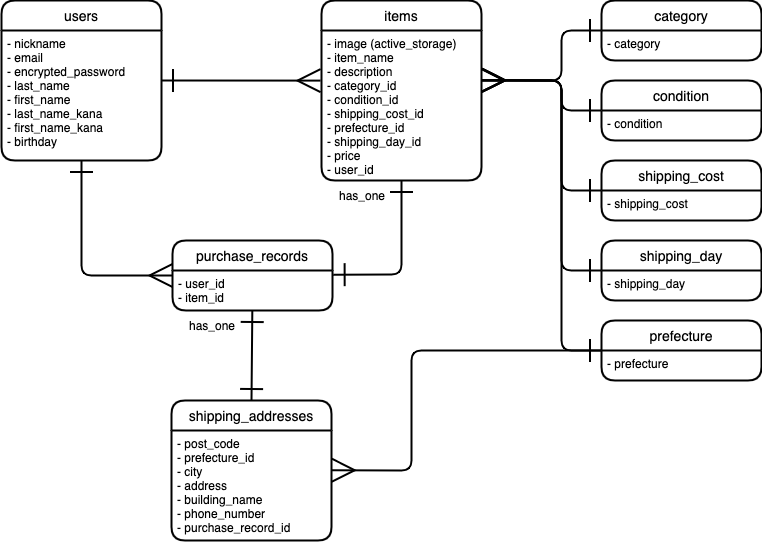

The diagram above was exported from draw.io. Its source (the exported page's mxGraphModel, read from the mxfile embedded in the PNG):
<mxGraphModel dx="1334" dy="468" grid="1" gridSize="10" guides="1" tooltips="1" connect="1" arrows="1" fold="1" page="1" pageScale="1" pageWidth="827" pageHeight="1169" math="0" shadow="0">
  <root>
    <mxCell id="0" />
    <mxCell id="1" parent="0" />
    <mxCell id="20" style="edgeStyle=none;jumpSize=6;html=1;entryX=1.004;entryY=0.105;entryDx=0;entryDy=0;startArrow=ERone;startFill=0;endArrow=ERone;endFill=0;startSize=20;endSize=20;strokeColor=default;strokeWidth=2;exitX=0.5;exitY=1;exitDx=0;exitDy=0;entryPerimeter=0;" parent="1" source="3" target="14" edge="1">
      <mxGeometry relative="1" as="geometry">
        <mxPoint x="380" y="350" as="sourcePoint" />
        <Array as="points">
          <mxPoint x="360" y="434" />
        </Array>
      </mxGeometry>
    </mxCell>
    <mxCell id="2" value="items" style="swimlane;childLayout=stackLayout;horizontal=1;startSize=30;horizontalStack=0;rounded=1;fontSize=14;fontStyle=0;strokeWidth=2;resizeParent=0;resizeLast=1;shadow=0;dashed=0;align=center;" parent="1" vertex="1">
      <mxGeometry x="280" y="160" width="160" height="180" as="geometry" />
    </mxCell>
    <mxCell id="3" value="- image (active_storage)&#10;- item_name&#10;- description&#10;- category_id&#10;- condition_id&#10;- shipping_cost_id&#10;- prefecture_id&#10;- shipping_day_id&#10;- price&#10;- user_id" style="align=left;strokeColor=none;fillColor=none;spacingLeft=4;fontSize=12;verticalAlign=top;resizable=0;rotatable=0;part=1;" parent="2" vertex="1">
      <mxGeometry y="30" width="160" height="150" as="geometry" />
    </mxCell>
    <mxCell id="84" style="edgeStyle=none;jumpSize=6;html=1;exitX=1;exitY=0.5;exitDx=0;exitDy=0;entryX=-0.006;entryY=0.334;entryDx=0;entryDy=0;entryPerimeter=0;startArrow=ERone;startFill=0;endArrow=ERmany;endFill=0;startSize=20;endSize=20;strokeColor=default;strokeWidth=2;" parent="1" source="4" target="3" edge="1">
      <mxGeometry relative="1" as="geometry" />
    </mxCell>
    <mxCell id="4" value="users" style="swimlane;childLayout=stackLayout;horizontal=1;startSize=30;horizontalStack=0;rounded=1;fontSize=14;fontStyle=0;strokeWidth=2;resizeParent=0;resizeLast=1;shadow=0;dashed=0;align=center;" parent="1" vertex="1">
      <mxGeometry x="-40" y="160" width="160" height="160" as="geometry" />
    </mxCell>
    <mxCell id="5" value="- nickname&#10;- email&#10;- encrypted_password&#10;- last_name&#10;- first_name&#10;- last_name_kana&#10;- first_name_kana&#10;- birthday" style="align=left;strokeColor=none;fillColor=none;spacingLeft=4;fontSize=12;verticalAlign=top;resizable=0;rotatable=0;part=1;" parent="4" vertex="1">
      <mxGeometry y="30" width="160" height="130" as="geometry" />
    </mxCell>
    <mxCell id="8" style="edgeStyle=none;jumpSize=6;html=1;startArrow=ERone;startFill=0;endArrow=ERmany;endFill=0;startSize=20;endSize=20;strokeColor=default;strokeWidth=2;" parent="1" source="5" edge="1">
      <mxGeometry relative="1" as="geometry">
        <mxPoint x="120" y="240" as="targetPoint" />
      </mxGeometry>
    </mxCell>
    <mxCell id="13" value="purchase_records" style="swimlane;childLayout=stackLayout;horizontal=1;startSize=30;horizontalStack=0;rounded=1;fontSize=14;fontStyle=0;strokeWidth=2;resizeParent=0;resizeLast=1;shadow=0;dashed=0;align=center;" parent="1" vertex="1">
      <mxGeometry x="131" y="400" width="160" height="70" as="geometry" />
    </mxCell>
    <mxCell id="14" value="- user_id&#10;- item_id" style="align=left;strokeColor=none;fillColor=none;spacingLeft=4;fontSize=12;verticalAlign=top;resizable=0;rotatable=0;part=1;" parent="13" vertex="1">
      <mxGeometry y="30" width="160" height="40" as="geometry" />
    </mxCell>
    <mxCell id="16" value="shipping_addresses" style="swimlane;childLayout=stackLayout;horizontal=1;startSize=30;horizontalStack=0;rounded=1;fontSize=14;fontStyle=0;strokeWidth=2;resizeParent=0;resizeLast=1;shadow=0;dashed=0;align=center;" parent="1" vertex="1">
      <mxGeometry x="130" y="560" width="160" height="140" as="geometry" />
    </mxCell>
    <mxCell id="17" value="- post_code&#10;- prefecture_id&#10;- city&#10;- address&#10;- building_name&#10;- phone_number&#10;- purchase_record_id" style="align=left;strokeColor=none;fillColor=none;spacingLeft=4;fontSize=12;verticalAlign=top;resizable=0;rotatable=0;part=1;" parent="16" vertex="1">
      <mxGeometry y="30" width="160" height="110" as="geometry" />
    </mxCell>
    <mxCell id="21" style="edgeStyle=none;jumpSize=6;html=1;entryX=0;entryY=0.5;entryDx=0;entryDy=0;startArrow=ERone;startFill=0;endArrow=ERmany;endFill=0;startSize=20;endSize=20;strokeColor=default;strokeWidth=2;" parent="1" source="5" target="13" edge="1">
      <mxGeometry relative="1" as="geometry">
        <Array as="points">
          <mxPoint x="40" y="340" />
          <mxPoint x="40" y="435" />
        </Array>
      </mxGeometry>
    </mxCell>
    <mxCell id="44" value="" style="shape=table;startSize=0;container=1;collapsible=1;childLayout=tableLayout;fixedRows=1;rowLines=0;fontStyle=0;align=center;resizeLast=1;strokeColor=none;fillColor=none;" parent="1" vertex="1">
      <mxGeometry x="110" y="470" width="100" height="30" as="geometry" />
    </mxCell>
    <mxCell id="45" value="" style="shape=partialRectangle;collapsible=0;dropTarget=0;pointerEvents=0;fillColor=none;top=0;left=0;bottom=0;right=0;points=[[0,0.5],[1,0.5]];portConstraint=eastwest;" parent="44" vertex="1">
      <mxGeometry width="100" height="30" as="geometry" />
    </mxCell>
    <mxCell id="46" value="" style="shape=partialRectangle;connectable=0;fillColor=none;top=0;left=0;bottom=0;right=0;editable=1;overflow=hidden;" parent="45" vertex="1">
      <mxGeometry width="30" height="30" as="geometry">
        <mxRectangle width="30" height="30" as="alternateBounds" />
      </mxGeometry>
    </mxCell>
    <mxCell id="47" value="has_one" style="shape=partialRectangle;connectable=0;fillColor=none;top=0;left=0;bottom=0;right=0;align=left;spacingLeft=6;overflow=hidden;" parent="45" vertex="1">
      <mxGeometry x="30" width="70" height="30" as="geometry">
        <mxRectangle width="70" height="30" as="alternateBounds" />
      </mxGeometry>
    </mxCell>
    <mxCell id="48" value="" style="shape=table;startSize=0;container=1;collapsible=1;childLayout=tableLayout;fixedRows=1;rowLines=0;fontStyle=0;align=center;resizeLast=1;strokeColor=none;fillColor=none;" parent="1" vertex="1">
      <mxGeometry x="260" y="340" width="90" height="30" as="geometry" />
    </mxCell>
    <mxCell id="49" value="" style="shape=partialRectangle;collapsible=0;dropTarget=0;pointerEvents=0;fillColor=none;top=0;left=0;bottom=0;right=0;points=[[0,0.5],[1,0.5]];portConstraint=eastwest;" parent="48" vertex="1">
      <mxGeometry width="90" height="30" as="geometry" />
    </mxCell>
    <mxCell id="50" value="" style="shape=partialRectangle;connectable=0;fillColor=none;top=0;left=0;bottom=0;right=0;editable=1;overflow=hidden;" parent="49" vertex="1">
      <mxGeometry width="30" height="30" as="geometry">
        <mxRectangle width="30" height="30" as="alternateBounds" />
      </mxGeometry>
    </mxCell>
    <mxCell id="51" value="has_one" style="shape=partialRectangle;connectable=0;fillColor=none;top=0;left=0;bottom=0;right=0;align=left;spacingLeft=6;overflow=hidden;" parent="49" vertex="1">
      <mxGeometry x="30" width="60" height="30" as="geometry">
        <mxRectangle width="60" height="30" as="alternateBounds" />
      </mxGeometry>
    </mxCell>
    <mxCell id="52" style="edgeStyle=none;jumpSize=6;html=1;entryX=0.5;entryY=0;entryDx=0;entryDy=0;startArrow=ERone;startFill=0;endArrow=ERone;endFill=0;startSize=20;endSize=20;strokeColor=default;strokeWidth=2;" parent="1" source="14" target="16" edge="1">
      <mxGeometry relative="1" as="geometry" />
    </mxCell>
    <mxCell id="60" value="prefecture" style="swimlane;childLayout=stackLayout;horizontal=1;startSize=30;horizontalStack=0;rounded=1;fontSize=14;fontStyle=0;strokeWidth=2;resizeParent=0;resizeLast=1;shadow=0;dashed=0;align=center;" parent="1" vertex="1">
      <mxGeometry x="560" y="480" width="160" height="60" as="geometry" />
    </mxCell>
    <mxCell id="61" value="- prefecture" style="align=left;strokeColor=none;fillColor=none;spacingLeft=4;fontSize=12;verticalAlign=top;resizable=0;rotatable=0;part=1;" parent="60" vertex="1">
      <mxGeometry y="30" width="160" height="30" as="geometry" />
    </mxCell>
    <mxCell id="62" value="shipping_day" style="swimlane;childLayout=stackLayout;horizontal=1;startSize=30;horizontalStack=0;rounded=1;fontSize=14;fontStyle=0;strokeWidth=2;resizeParent=0;resizeLast=1;shadow=0;dashed=0;align=center;" parent="1" vertex="1">
      <mxGeometry x="560" y="400" width="160" height="60" as="geometry" />
    </mxCell>
    <mxCell id="63" value="- shipping_day" style="align=left;strokeColor=none;fillColor=none;spacingLeft=4;fontSize=12;verticalAlign=top;resizable=0;rotatable=0;part=1;" parent="62" vertex="1">
      <mxGeometry y="30" width="160" height="30" as="geometry" />
    </mxCell>
    <mxCell id="80" style="edgeStyle=none;jumpSize=6;html=1;exitX=0;exitY=0.5;exitDx=0;exitDy=0;startArrow=ERone;startFill=0;endArrow=ERmany;endFill=0;startSize=20;endSize=20;strokeColor=default;strokeWidth=2;entryX=1;entryY=0.334;entryDx=0;entryDy=0;entryPerimeter=0;" parent="1" source="64" target="3" edge="1">
      <mxGeometry relative="1" as="geometry">
        <mxPoint x="450" y="250" as="targetPoint" />
        <Array as="points">
          <mxPoint x="520" y="270" />
          <mxPoint x="520" y="240" />
        </Array>
      </mxGeometry>
    </mxCell>
    <mxCell id="64" value="condition" style="swimlane;childLayout=stackLayout;horizontal=1;startSize=30;horizontalStack=0;rounded=1;fontSize=14;fontStyle=0;strokeWidth=2;resizeParent=0;resizeLast=1;shadow=0;dashed=0;align=center;" parent="1" vertex="1">
      <mxGeometry x="560" y="240" width="160" height="60" as="geometry" />
    </mxCell>
    <mxCell id="65" value="- condition" style="align=left;strokeColor=none;fillColor=none;spacingLeft=4;fontSize=12;verticalAlign=top;resizable=0;rotatable=0;part=1;" parent="64" vertex="1">
      <mxGeometry y="30" width="160" height="30" as="geometry" />
    </mxCell>
    <mxCell id="68" value="category" style="swimlane;childLayout=stackLayout;horizontal=1;startSize=30;horizontalStack=0;rounded=1;fontSize=14;fontStyle=0;strokeWidth=2;resizeParent=0;resizeLast=1;shadow=0;dashed=0;align=center;" parent="1" vertex="1">
      <mxGeometry x="560" y="160" width="160" height="60" as="geometry" />
    </mxCell>
    <mxCell id="69" value="- category" style="align=left;strokeColor=none;fillColor=none;spacingLeft=4;fontSize=12;verticalAlign=top;resizable=0;rotatable=0;part=1;" parent="68" vertex="1">
      <mxGeometry y="30" width="160" height="30" as="geometry" />
    </mxCell>
    <mxCell id="66" value="shipping_cost" style="swimlane;childLayout=stackLayout;horizontal=1;startSize=30;horizontalStack=0;rounded=1;fontSize=14;fontStyle=0;strokeWidth=2;resizeParent=0;resizeLast=1;shadow=0;dashed=0;align=center;" parent="1" vertex="1">
      <mxGeometry x="560" y="320" width="160" height="60" as="geometry" />
    </mxCell>
    <mxCell id="67" value="- shipping_cost" style="align=left;strokeColor=none;fillColor=none;spacingLeft=4;fontSize=12;verticalAlign=top;resizable=0;rotatable=0;part=1;" parent="66" vertex="1">
      <mxGeometry y="30" width="160" height="30" as="geometry" />
    </mxCell>
    <mxCell id="75" style="edgeStyle=none;jumpSize=6;html=1;exitX=0;exitY=0;exitDx=0;exitDy=0;startArrow=ERone;startFill=0;endArrow=ERmany;endFill=0;startSize=20;endSize=20;strokeColor=default;strokeWidth=2;entryX=1.004;entryY=0.331;entryDx=0;entryDy=0;entryPerimeter=0;" parent="1" source="67" target="3" edge="1">
      <mxGeometry relative="1" as="geometry">
        <mxPoint x="450" y="250" as="targetPoint" />
        <Array as="points">
          <mxPoint x="520" y="350" />
          <mxPoint x="520" y="240" />
        </Array>
      </mxGeometry>
    </mxCell>
    <mxCell id="78" style="edgeStyle=none;jumpSize=6;html=1;exitX=0;exitY=0;exitDx=0;exitDy=0;entryX=1.002;entryY=0.361;entryDx=0;entryDy=0;startArrow=ERone;startFill=0;endArrow=ERmany;endFill=0;startSize=20;endSize=20;strokeColor=default;strokeWidth=2;entryPerimeter=0;" parent="1" source="61" target="17" edge="1">
      <mxGeometry relative="1" as="geometry">
        <Array as="points">
          <mxPoint x="370" y="510" />
          <mxPoint x="370" y="630" />
        </Array>
      </mxGeometry>
    </mxCell>
    <mxCell id="79" style="edgeStyle=none;jumpSize=6;html=1;exitX=0;exitY=0;exitDx=0;exitDy=0;startArrow=ERone;startFill=0;endArrow=ERmany;endFill=0;startSize=20;endSize=20;strokeColor=default;strokeWidth=2;entryX=1.005;entryY=0.332;entryDx=0;entryDy=0;entryPerimeter=0;" parent="1" source="69" target="3" edge="1">
      <mxGeometry relative="1" as="geometry">
        <mxPoint x="450" y="250" as="targetPoint" />
        <Array as="points">
          <mxPoint x="520" y="190" />
          <mxPoint x="520" y="240" />
        </Array>
      </mxGeometry>
    </mxCell>
    <mxCell id="81" style="edgeStyle=none;jumpSize=6;html=1;exitX=0;exitY=0;exitDx=0;exitDy=0;startArrow=ERone;startFill=0;endArrow=ERmany;endFill=0;startSize=20;endSize=20;strokeColor=default;strokeWidth=2;entryX=1;entryY=0.332;entryDx=0;entryDy=0;entryPerimeter=0;" parent="1" source="63" target="3" edge="1">
      <mxGeometry relative="1" as="geometry">
        <mxPoint x="450" y="250" as="targetPoint" />
        <Array as="points">
          <mxPoint x="520" y="430" />
          <mxPoint x="520" y="240" />
        </Array>
      </mxGeometry>
    </mxCell>
    <mxCell id="82" style="edgeStyle=none;jumpSize=6;html=1;exitX=0;exitY=0;exitDx=0;exitDy=0;startArrow=ERone;startFill=0;endArrow=ERmany;endFill=0;startSize=20;endSize=20;strokeColor=default;strokeWidth=2;entryX=1.002;entryY=0.331;entryDx=0;entryDy=0;entryPerimeter=0;" parent="1" source="61" target="3" edge="1">
      <mxGeometry relative="1" as="geometry">
        <mxPoint x="450" y="250" as="targetPoint" />
        <Array as="points">
          <mxPoint x="520" y="510" />
          <mxPoint x="520" y="240" />
        </Array>
      </mxGeometry>
    </mxCell>
  </root>
</mxGraphModel>